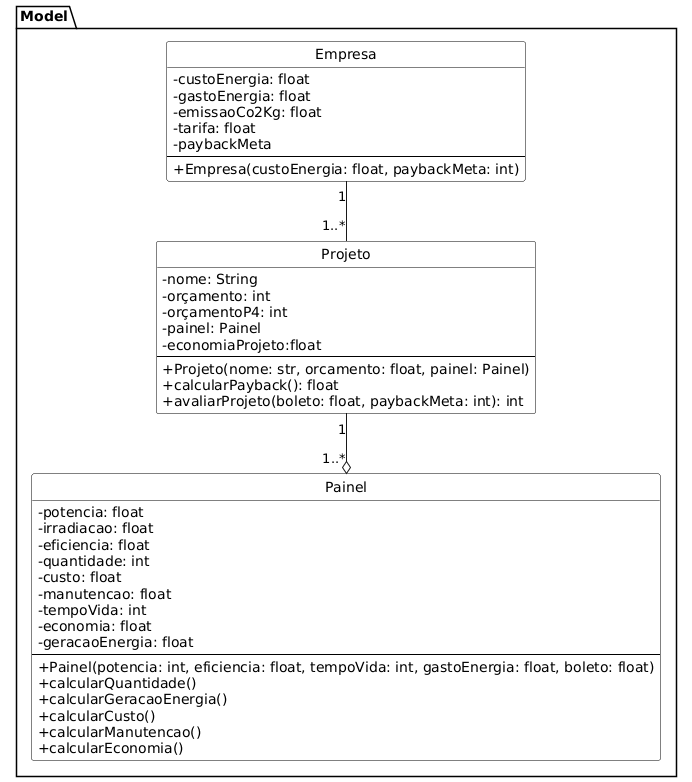

The diagram above was rendered by PlantUML. Its source (embedded in the PNG):
@startuml
skinparam style strictuml
skinparam Class {
    BackgroundColor white
    BorderColor black
    IconFontSize 0
}

skinparam classAttributeIconSize 0

package "Model" {

class Projeto {
    - nome: String
    - orçamento: int
    - orçamentoP4: int
    - painel: Painel
    - economiaProjeto:float
    --
    + Projeto(nome: str, orcamento: float, painel: Painel)
    + calcularPayback(): float
    + avaliarProjeto(boleto: float, paybackMeta: int): int
}

class Painel {
    - potencia: float
    - irradiacao: float
    - eficiencia: float
    - quantidade: int
    - custo: float
    - manutencao: float
    - tempoVida: int
    - economia: float
    - geracaoEnergia: float
    --
    + Painel(potencia: int, eficiencia: float, tempoVida: int, gastoEnergia: float, boleto: float)
    + calcularQuantidade()
    + calcularGeracaoEnergia()
    + calcularCusto()
    + calcularManutencao()
    + calcularEconomia()
}

class Empresa {
    - custoEnergia: float
    - gastoEnergia: float
    - emissaoCo2Kg: float
    - tarifa: float
    - paybackMeta
    --
    + Empresa(custoEnergia: float, paybackMeta: int)
}

Projeto "1" --o "1..*" Painel
Empresa "1" -- "1..*" Projeto

}
@enduml